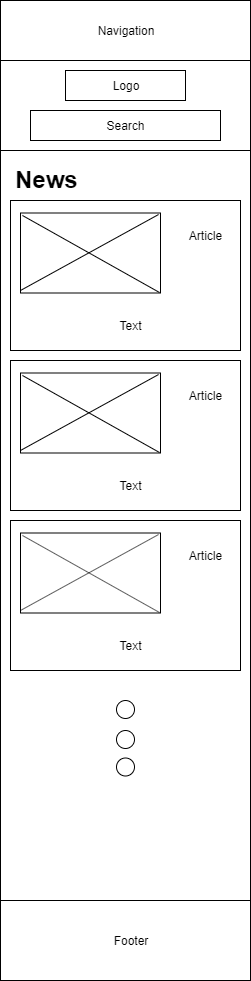

The diagram above was exported from draw.io. Its source (the exported page's mxGraphModel, read from the mxfile embedded in the PNG):
<mxGraphModel dx="1024" dy="485" grid="1" gridSize="10" guides="1" tooltips="1" connect="1" arrows="1" fold="1" page="1" pageScale="1" pageWidth="850" pageHeight="1100" math="0" shadow="0">
  <root>
    <mxCell id="0" />
    <mxCell id="1" parent="0" />
    <mxCell id="0DfszA9m7opQph3FQs4K-1" value="" style="rounded=0;whiteSpace=wrap;html=1;" parent="1" vertex="1">
      <mxGeometry x="290" y="30" width="250" height="980" as="geometry" />
    </mxCell>
    <mxCell id="0DfszA9m7opQph3FQs4K-2" value="" style="rounded=0;whiteSpace=wrap;html=1;" parent="1" vertex="1">
      <mxGeometry x="290" y="90" width="250" height="90" as="geometry" />
    </mxCell>
    <mxCell id="0DfszA9m7opQph3FQs4K-3" value="" style="text;html=1;strokeColor=#000000;fillColor=#ffffff;align=center;verticalAlign=middle;whiteSpace=wrap;rounded=0;fontFamily=Helvetica;fontSize=12;fontColor=#000000;" parent="1" vertex="1">
      <mxGeometry x="290" y="30" width="250" height="60" as="geometry" />
    </mxCell>
    <mxCell id="0DfszA9m7opQph3FQs4K-4" value="Navigation" style="text;html=1;strokeColor=none;fillColor=none;align=center;verticalAlign=middle;whiteSpace=wrap;rounded=0;" parent="1" vertex="1">
      <mxGeometry x="395" y="50" width="40" height="20" as="geometry" />
    </mxCell>
    <mxCell id="0DfszA9m7opQph3FQs4K-5" value="" style="rounded=0;whiteSpace=wrap;html=1;" parent="1" vertex="1">
      <mxGeometry x="355" y="100" width="120" height="30" as="geometry" />
    </mxCell>
    <mxCell id="0DfszA9m7opQph3FQs4K-6" value="" style="rounded=0;whiteSpace=wrap;html=1;" parent="1" vertex="1">
      <mxGeometry x="320" y="140" width="190" height="30" as="geometry" />
    </mxCell>
    <mxCell id="0DfszA9m7opQph3FQs4K-7" value="Logo" style="text;html=1;strokeColor=none;fillColor=none;align=center;verticalAlign=middle;whiteSpace=wrap;rounded=0;" parent="1" vertex="1">
      <mxGeometry x="395" y="105" width="40" height="20" as="geometry" />
    </mxCell>
    <mxCell id="0DfszA9m7opQph3FQs4K-8" value="Search" style="text;html=1;strokeColor=none;fillColor=none;align=center;verticalAlign=middle;whiteSpace=wrap;rounded=0;" parent="1" vertex="1">
      <mxGeometry x="395" y="145" width="40" height="20" as="geometry" />
    </mxCell>
    <mxCell id="0DfszA9m7opQph3FQs4K-9" value="" style="rounded=0;whiteSpace=wrap;html=1;" parent="1" vertex="1">
      <mxGeometry x="290" y="930" width="250" height="80" as="geometry" />
    </mxCell>
    <mxCell id="0DfszA9m7opQph3FQs4K-10" value="Footer" style="text;html=1;strokeColor=none;fillColor=none;align=center;verticalAlign=middle;whiteSpace=wrap;rounded=0;" parent="1" vertex="1">
      <mxGeometry x="400" y="960" width="40" height="20" as="geometry" />
    </mxCell>
    <mxCell id="0DfszA9m7opQph3FQs4K-11" value="&lt;h1&gt;News&lt;/h1&gt;" style="text;html=1;strokeColor=none;fillColor=none;spacing=5;spacingTop=-20;whiteSpace=wrap;overflow=hidden;rounded=0;" parent="1" vertex="1">
      <mxGeometry x="300" y="190" width="190" height="30" as="geometry" />
    </mxCell>
    <mxCell id="0DfszA9m7opQph3FQs4K-21" value="" style="group" parent="1" vertex="1" connectable="0">
      <mxGeometry x="300" y="230" width="230" height="150" as="geometry" />
    </mxCell>
    <mxCell id="0DfszA9m7opQph3FQs4K-12" value="" style="rounded=0;whiteSpace=wrap;html=1;" parent="0DfszA9m7opQph3FQs4K-21" vertex="1">
      <mxGeometry width="230" height="150" as="geometry" />
    </mxCell>
    <mxCell id="0DfszA9m7opQph3FQs4K-17" value="" style="rounded=0;whiteSpace=wrap;html=1;" parent="0DfszA9m7opQph3FQs4K-21" vertex="1">
      <mxGeometry x="10" y="12.5" width="140" height="80" as="geometry" />
    </mxCell>
    <mxCell id="0DfszA9m7opQph3FQs4K-15" value="Article" style="text;html=1;strokeColor=none;fillColor=none;align=center;verticalAlign=middle;whiteSpace=wrap;rounded=0;" parent="0DfszA9m7opQph3FQs4K-21" vertex="1">
      <mxGeometry x="175" y="25" width="40" height="20" as="geometry" />
    </mxCell>
    <mxCell id="0DfszA9m7opQph3FQs4K-16" value="Text" style="text;html=1;strokeColor=none;fillColor=none;align=center;verticalAlign=middle;whiteSpace=wrap;rounded=0;" parent="0DfszA9m7opQph3FQs4K-21" vertex="1">
      <mxGeometry x="100" y="115" width="40" height="20" as="geometry" />
    </mxCell>
    <mxCell id="0DfszA9m7opQph3FQs4K-19" value="" style="endArrow=none;html=1;entryX=0.986;entryY=0.019;entryDx=0;entryDy=0;entryPerimeter=0;" parent="0DfszA9m7opQph3FQs4K-21" target="0DfszA9m7opQph3FQs4K-17" edge="1">
      <mxGeometry width="50" height="50" relative="1" as="geometry">
        <mxPoint x="10" y="90" as="sourcePoint" />
        <mxPoint x="60" y="40" as="targetPoint" />
      </mxGeometry>
    </mxCell>
    <mxCell id="0DfszA9m7opQph3FQs4K-20" value="" style="endArrow=none;html=1;exitX=0.014;exitY=0.031;exitDx=0;exitDy=0;exitPerimeter=0;entryX=0.993;entryY=0.994;entryDx=0;entryDy=0;entryPerimeter=0;" parent="0DfszA9m7opQph3FQs4K-21" source="0DfszA9m7opQph3FQs4K-17" target="0DfszA9m7opQph3FQs4K-17" edge="1">
      <mxGeometry width="50" height="50" relative="1" as="geometry">
        <mxPoint x="20" y="70" as="sourcePoint" />
        <mxPoint x="70" y="20" as="targetPoint" />
      </mxGeometry>
    </mxCell>
    <mxCell id="0DfszA9m7opQph3FQs4K-22" value="" style="group" parent="1" vertex="1" connectable="0">
      <mxGeometry x="300" y="390" width="230" height="150" as="geometry" />
    </mxCell>
    <mxCell id="0DfszA9m7opQph3FQs4K-23" value="" style="rounded=0;whiteSpace=wrap;html=1;" parent="0DfszA9m7opQph3FQs4K-22" vertex="1">
      <mxGeometry width="230" height="150" as="geometry" />
    </mxCell>
    <mxCell id="0DfszA9m7opQph3FQs4K-24" value="" style="rounded=0;whiteSpace=wrap;html=1;" parent="0DfszA9m7opQph3FQs4K-22" vertex="1">
      <mxGeometry x="10" y="12.5" width="140" height="80" as="geometry" />
    </mxCell>
    <mxCell id="0DfszA9m7opQph3FQs4K-25" value="Article" style="text;html=1;strokeColor=none;fillColor=none;align=center;verticalAlign=middle;whiteSpace=wrap;rounded=0;" parent="0DfszA9m7opQph3FQs4K-22" vertex="1">
      <mxGeometry x="175" y="25" width="40" height="20" as="geometry" />
    </mxCell>
    <mxCell id="0DfszA9m7opQph3FQs4K-26" value="Text" style="text;html=1;strokeColor=none;fillColor=none;align=center;verticalAlign=middle;whiteSpace=wrap;rounded=0;" parent="0DfszA9m7opQph3FQs4K-22" vertex="1">
      <mxGeometry x="100" y="115" width="40" height="20" as="geometry" />
    </mxCell>
    <mxCell id="0DfszA9m7opQph3FQs4K-27" value="" style="endArrow=none;html=1;entryX=0.986;entryY=0.019;entryDx=0;entryDy=0;entryPerimeter=0;" parent="0DfszA9m7opQph3FQs4K-22" target="0DfszA9m7opQph3FQs4K-24" edge="1">
      <mxGeometry width="50" height="50" relative="1" as="geometry">
        <mxPoint x="10" y="90" as="sourcePoint" />
        <mxPoint x="60" y="40" as="targetPoint" />
      </mxGeometry>
    </mxCell>
    <mxCell id="0DfszA9m7opQph3FQs4K-28" value="" style="endArrow=none;html=1;exitX=0.014;exitY=0.031;exitDx=0;exitDy=0;exitPerimeter=0;entryX=0.993;entryY=0.994;entryDx=0;entryDy=0;entryPerimeter=0;" parent="0DfszA9m7opQph3FQs4K-22" source="0DfszA9m7opQph3FQs4K-24" target="0DfszA9m7opQph3FQs4K-24" edge="1">
      <mxGeometry width="50" height="50" relative="1" as="geometry">
        <mxPoint x="20" y="70" as="sourcePoint" />
        <mxPoint x="70" y="20" as="targetPoint" />
      </mxGeometry>
    </mxCell>
    <mxCell id="0DfszA9m7opQph3FQs4K-29" value="" style="group" parent="1" vertex="1" connectable="0">
      <mxGeometry x="300" y="550" width="230" height="150" as="geometry" />
    </mxCell>
    <mxCell id="0DfszA9m7opQph3FQs4K-30" value="" style="rounded=0;whiteSpace=wrap;html=1;" parent="0DfszA9m7opQph3FQs4K-29" vertex="1">
      <mxGeometry width="230" height="150" as="geometry" />
    </mxCell>
    <mxCell id="0DfszA9m7opQph3FQs4K-31" value="" style="rounded=0;whiteSpace=wrap;html=1;" parent="0DfszA9m7opQph3FQs4K-29" vertex="1">
      <mxGeometry x="10" y="12.5" width="140" height="80" as="geometry" />
    </mxCell>
    <mxCell id="0DfszA9m7opQph3FQs4K-32" value="Article" style="text;html=1;strokeColor=none;fillColor=none;align=center;verticalAlign=middle;whiteSpace=wrap;rounded=0;" parent="0DfszA9m7opQph3FQs4K-29" vertex="1">
      <mxGeometry x="175" y="25" width="40" height="20" as="geometry" />
    </mxCell>
    <mxCell id="0DfszA9m7opQph3FQs4K-33" value="Text" style="text;html=1;strokeColor=none;fillColor=none;align=center;verticalAlign=middle;whiteSpace=wrap;rounded=0;" parent="0DfszA9m7opQph3FQs4K-29" vertex="1">
      <mxGeometry x="100" y="115" width="40" height="20" as="geometry" />
    </mxCell>
    <mxCell id="0DfszA9m7opQph3FQs4K-34" value="" style="endArrow=none;html=1;entryX=0.986;entryY=0.019;entryDx=0;entryDy=0;entryPerimeter=0;" parent="0DfszA9m7opQph3FQs4K-29" target="0DfszA9m7opQph3FQs4K-31" edge="1">
      <mxGeometry width="50" height="50" relative="1" as="geometry">
        <mxPoint x="10" y="90" as="sourcePoint" />
        <mxPoint x="60" y="40" as="targetPoint" />
      </mxGeometry>
    </mxCell>
    <mxCell id="0DfszA9m7opQph3FQs4K-35" value="" style="endArrow=none;html=1;exitX=0.014;exitY=0.031;exitDx=0;exitDy=0;exitPerimeter=0;entryX=0.993;entryY=0.994;entryDx=0;entryDy=0;entryPerimeter=0;" parent="0DfszA9m7opQph3FQs4K-29" source="0DfszA9m7opQph3FQs4K-31" target="0DfszA9m7opQph3FQs4K-31" edge="1">
      <mxGeometry width="50" height="50" relative="1" as="geometry">
        <mxPoint x="20" y="70" as="sourcePoint" />
        <mxPoint x="70" y="20" as="targetPoint" />
      </mxGeometry>
    </mxCell>
    <mxCell id="0DfszA9m7opQph3FQs4K-43" value="" style="ellipse;whiteSpace=wrap;html=1;aspect=fixed;" parent="1" vertex="1">
      <mxGeometry x="406" y="730" width="18" height="18" as="geometry" />
    </mxCell>
    <mxCell id="0DfszA9m7opQph3FQs4K-44" value="" style="ellipse;whiteSpace=wrap;html=1;aspect=fixed;" parent="1" vertex="1">
      <mxGeometry x="406" y="760" width="18" height="18" as="geometry" />
    </mxCell>
    <mxCell id="0DfszA9m7opQph3FQs4K-45" value="" style="ellipse;whiteSpace=wrap;html=1;aspect=fixed;" parent="1" vertex="1">
      <mxGeometry x="406" y="787.5" width="18" height="18" as="geometry" />
    </mxCell>
  </root>
</mxGraphModel>